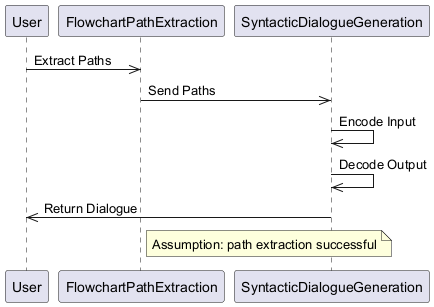

The diagram above was rendered by PlantUML. Its source (embedded in the PNG):
@startuml
participant User
participant FlowchartPathExtraction as FPE
participant SyntacticDialogueGeneration as SDG
User ->> FPE: Extract Paths
FPE ->> SDG: Send Paths
SDG ->> SDG: Encode Input
SDG ->> SDG: Decode Output
SDG ->> User: Return Dialogue
note right of FPE: Assumption: path extraction successful
@enduml